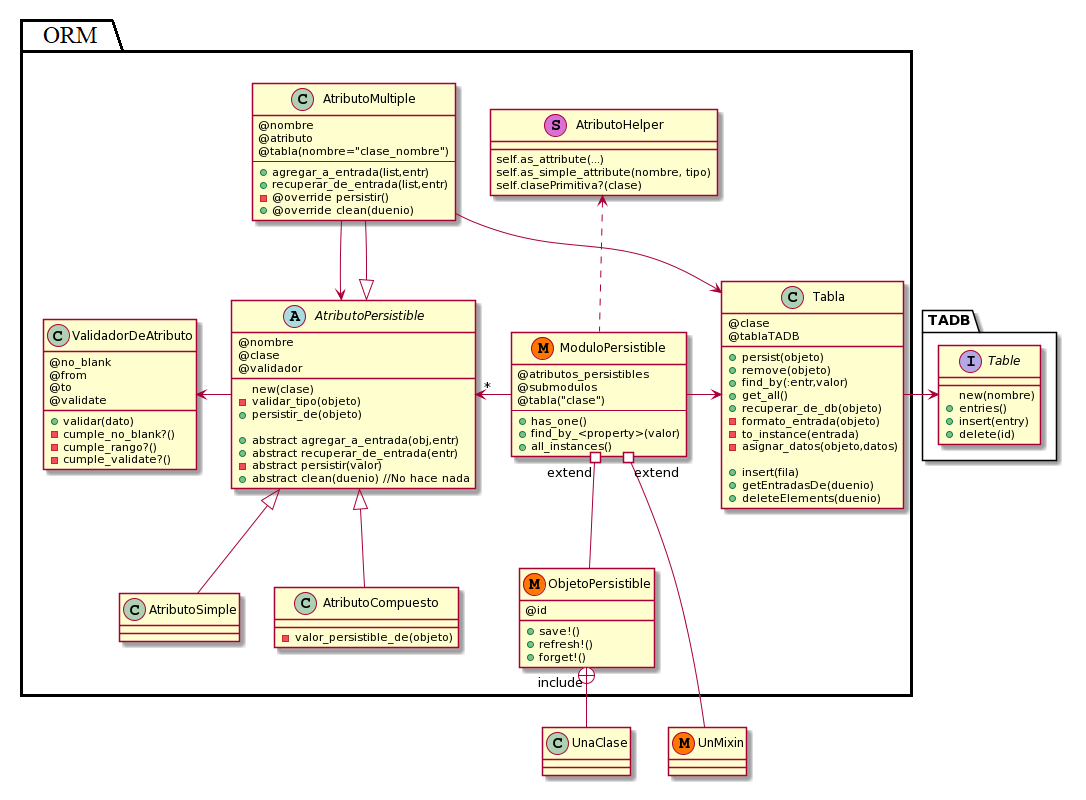

The diagram above was rendered by PlantUML. Its source (embedded in the PNG):
@startuml
Tabla->TADB.Table

UnaClase-up-+"include"ObjetoPersistible
UnMixin-up--#"extend"ModuloPersistible

ObjetoPersistible-up-#"extend"ModuloPersistible
ModuloPersistible-right->Tabla
ModuloPersistible-left->"*"AtributoPersistible
AtributoSimple-up-|>AtributoPersistible
AtributoCompuesto-up-|>AtributoPersistible
AtributoMultiple-down->AtributoPersistible
AtributoMultiple-down-|>AtributoPersistible
AtributoMultiple-right->Tabla
AtributoPersistible-left->ValidadorDeAtributo
ModuloPersistible..up>AtributoHelper

class UnMixin << (M,#FF7700)>>{
}

class ModuloPersistible << (M,#FF7700)>>{
@atributos_persistibles
@submodulos
@tabla("clase")
--
+has_one()
+find_by_<property>(valor)
+all_instances()
}

class ObjetoPersistible << (M,#FF7700)>>{
@id
+save!()
+refresh!()
+forget!()
}

class Tabla{
@clase
@tablaTADB
+persist(objeto)
+remove(objeto)
+find_by(:entr,valor)
+get_all()
+recuperar_de_db(objeto)
-formato_entrada(objeto)
-to_instance(entrada)
-asignar_datos(objeto,datos)

+insert(fila)
+getEntradasDe(duenio)
+deleteElements(duenio)

}

class AtributoCompuesto{
-valor_persistible_de(objeto)
}

class AtributoMultiple{
@nombre
@atributo
@tabla(nombre="clase_nombre")
--
+agregar_a_entrada(list,entr)
+recuperar_de_entrada(list,entr)
- @override persistir()
+ @override clean(duenio)
}

abstract AtributoPersistible{
@nombre
@clase
@validador
new(clase)
-validar_tipo(objeto)
+persistir_de(objeto)

+abstract agregar_a_entrada(obj,entr)
+abstract recuperar_de_entrada(entr)
-abstract persistir(valor)
+abstract clean(duenio) //No hace nada
}

class AtributoHelper  << (S,orchid)>> {
self.as_attribute(...)
self.as_simple_attribute(nombre, tipo)
self.clasePrimitiva?(clase)
}

class ValidadorDeAtributo{
@no_blank
@from
@to
@validate
+validar(dato)
-cumple_no_blank?()
-cumple_rango?()
-cumple_validate?()
}

namespace TADB{
 interface Table{
 new(nombre)
 +entries()
 +insert(entry)
 +delete(id)
 }
}
@enduml